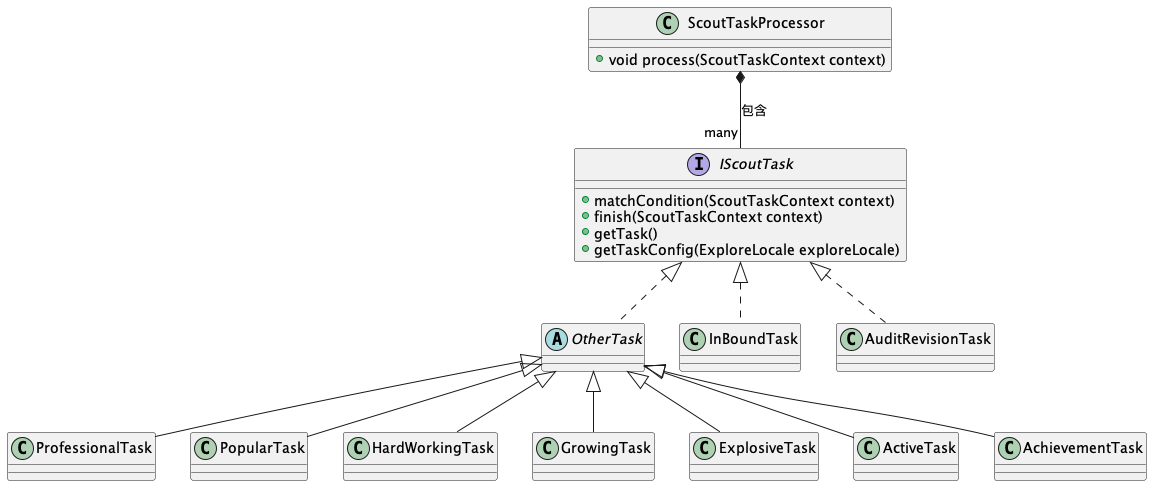

The diagram above was rendered by PlantUML. Its source (embedded in the PNG):
@startuml
interface IScoutTask{
 +matchCondition(ScoutTaskContext context)
 +finish(ScoutTaskContext context)
 +getTask()
 +getTaskConfig(ExploreLocale exploreLocale)
}
class ScoutTaskProcessor{
+void process(ScoutTaskContext context)
}
abstract class OtherTask implements IScoutTask
class InBoundTask implements IScoutTask
class AuditRevisionTask implements IScoutTask

class ProfessionalTask extends OtherTask
class PopularTask extends OtherTask
class HardWorkingTask extends OtherTask
class GrowingTask extends OtherTask
class ExplosiveTask extends OtherTask
class ActiveTask extends OtherTask
class AchievementTask extends OtherTask

ScoutTaskProcessor *-- "many" IScoutTask: 包含

@enduml